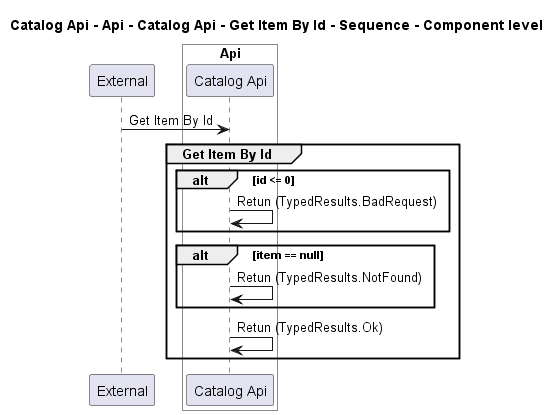

The diagram above was rendered by PlantUML. Its source (embedded in the PNG):
@startuml
!pragma layout smetana

title Catalog Api - Api - Catalog Api - Get Item By Id - Sequence - Component level

participant "External" as C4InterFlow.SoftwareSystems.ExternalSystem

box "Catalog Api" #White
    
box "Api" #White
    participant "Catalog Api" as dotnet.eShop.Architecture.SoftwareSystems.CatalogApi.Containers.Api.Components.CatalogApi
end box

end box


C4InterFlow.SoftwareSystems.ExternalSystem -> dotnet.eShop.Architecture.SoftwareSystems.CatalogApi.Containers.Api.Components.CatalogApi : Get Item By Id
group Get Item By Id
alt id <= 0
dotnet.eShop.Architecture.SoftwareSystems.CatalogApi.Containers.Api.Components.CatalogApi -> dotnet.eShop.Architecture.SoftwareSystems.CatalogApi.Containers.Api.Components.CatalogApi : Retun (TypedResults.BadRequest)
end
alt item == null
dotnet.eShop.Architecture.SoftwareSystems.CatalogApi.Containers.Api.Components.CatalogApi -> dotnet.eShop.Architecture.SoftwareSystems.CatalogApi.Containers.Api.Components.CatalogApi : Retun (TypedResults.NotFound)
end
dotnet.eShop.Architecture.SoftwareSystems.CatalogApi.Containers.Api.Components.CatalogApi -> dotnet.eShop.Architecture.SoftwareSystems.CatalogApi.Containers.Api.Components.CatalogApi : Retun (TypedResults.Ok)
end


@enduml